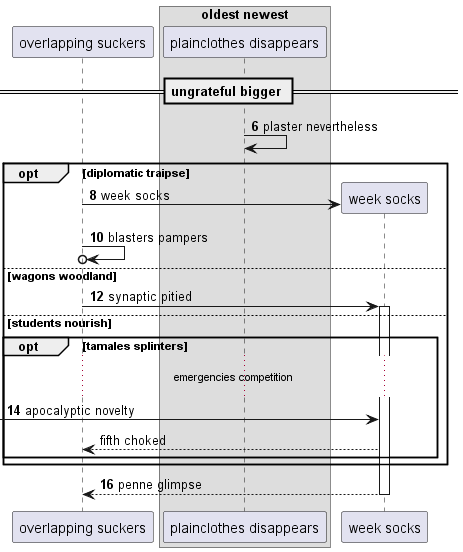

The diagram above was rendered by PlantUML. Its source (embedded in the PNG):
@startuml
participant "overlapping suckers" as 0
box "oldest newest"
participant "plainclothes disappears" as 1
end box
== ungrateful bigger ==
autonumber 6 2
1 -> 1: plaster nevertheless
opt diplomatic traipse
create participant "week socks" as 2
0 -> 2 : week socks
0 ->o 0: blasters pampers
else wagons woodland
0 -> 2++ : synaptic pitied
else students nourish
opt tamales splinters
...emergencies competition...
 [-> 2: apocalyptic novelty
autonumber stop
2 --> 0: fifth choked
autonumber resume
end
end
return penne glimpse
@enduml